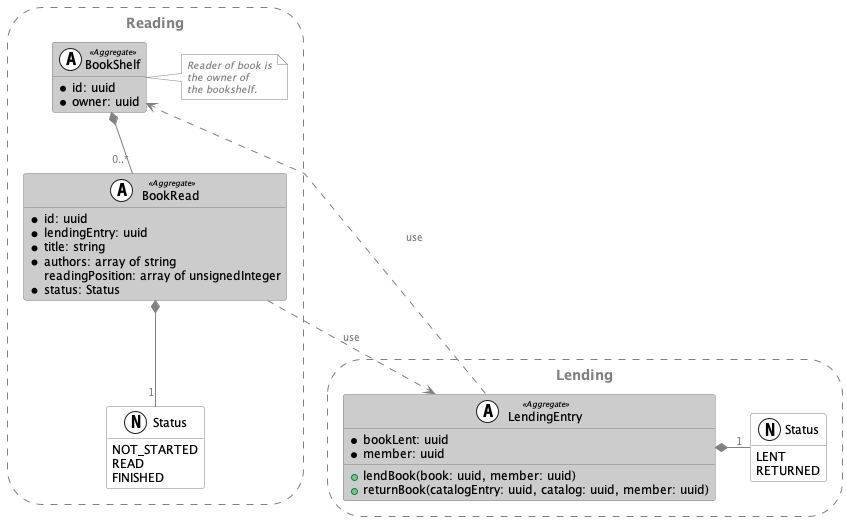

The diagram above was rendered by PlantUML. Its source (embedded in the PNG):
@startuml
'https://plantuml.com/class-diagram

'left to right direction
top to bottom direction
hide empty members
skinparam linetype polyline
allowmixing


skinparam class {
    backgroundcolor #FFFFFF
    backgroundcolor<<Aggregate>> #CCCCCC
    backgroundcolor<<Entity>> #DDDDDD
    backgroundcolor<<Value Object>> #EEEEEE

    bordercolor grey
    fontcolor black
    fontcolor<<Aggregate>> black
    fontcolor<<Entity>> balck
    fontcolor<<Value Object>> black

    attributefontcolor black
    attributefontsize 12
    attributefontcolor<<Aggregate>> black

    stereotypefontcolor black
    stereotypefontsize 8


}

skinparam arrow {
    color grey
    fontcolor grey
    fontsize 10
}

skinparam storage {
    backgroundcolor white
    bordercolor grey
    borderstyle dashed
    fontcolor grey
}

skinparam note {
    backgroundcolor white
    fontcolor grey
    fontstyle italic
    fontsize 10
    bordercolor grey

}


storage Reading {
    class "BookRead" as bookRead <<(A, #FFFFFF) Aggregate>> {
        *id: uuid
        *lendingEntry: uuid
        *title: string
        *authors: array of string
        readingPosition: array of unsignedInteger
        * status: Status
    }

    class "BookShelf" as bookShelf <<(A, #FFFFFF) Aggregate>> {
        * id: uuid
        * owner: uuid
    }

    note right  {
        Reader of book is
        the owner of
        the bookshelf.
    }

    enum "Status" as statusBookRead <<(N, #FFFFFF)>> {
        NOT_STARTED
        READ
        FINISHED
    }

    bookShelf *--"0..*" bookRead
    bookRead *--"1" statusBookRead

}

storage Lending {
    class "LendingEntry" as lendingEntry <<(A, #FFFFFF) Aggregate>>{
        * bookLent: uuid
        * member: uuid
        + lendBook(book: uuid, member: uuid)
        + returnBook(catalogEntry: uuid, catalog: uuid, member: uuid)
    }

    enum "Status" as statusLending <<(N, #FFFFFF)>> {
        LENT
        RETURNED
    }

    lendingEntry *-"1" statusLending
}


bookRead ..> lendingEntry : use

lendingEntry ..> bookShelf : use


@enduml